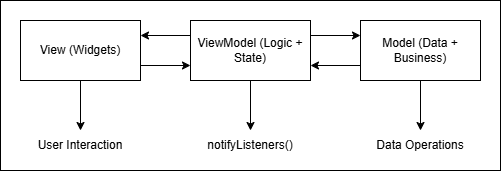

The diagram above was exported from draw.io. Its source (the exported page's mxGraphModel, read from the mxfile embedded in the PNG):
<mxGraphModel dx="784" dy="1136" grid="1" gridSize="10" guides="1" tooltips="1" connect="1" arrows="1" fold="1" page="1" pageScale="1" pageWidth="850" pageHeight="1100" math="0" shadow="0">
  <root>
    <mxCell id="0" />
    <mxCell id="1" parent="0" />
    <mxCell id="gmS9jU4d-0BPE8kPHanY-1" parent="1" style="rounded=0;whiteSpace=wrap;html=1;" value="" vertex="1">
      <mxGeometry height="170" width="500" x="280" y="130" as="geometry" />
    </mxCell>
    <mxCell id="gmS9jU4d-0BPE8kPHanY-2" edge="1" parent="1" source="gmS9jU4d-0BPE8kPHanY-4" style="edgeStyle=orthogonalEdgeStyle;rounded=0;orthogonalLoop=1;jettySize=auto;html=1;exitX=1;exitY=0.75;exitDx=0;exitDy=0;entryX=0;entryY=0.75;entryDx=0;entryDy=0;" target="gmS9jU4d-0BPE8kPHanY-8">
      <mxGeometry relative="1" as="geometry" />
    </mxCell>
    <mxCell id="gmS9jU4d-0BPE8kPHanY-3" edge="1" parent="1" source="gmS9jU4d-0BPE8kPHanY-4" style="edgeStyle=orthogonalEdgeStyle;rounded=0;orthogonalLoop=1;jettySize=auto;html=1;exitX=0.5;exitY=1;exitDx=0;exitDy=0;" target="gmS9jU4d-0BPE8kPHanY-12">
      <mxGeometry relative="1" as="geometry" />
    </mxCell>
    <mxCell id="gmS9jU4d-0BPE8kPHanY-4" parent="1" style="rounded=0;whiteSpace=wrap;html=1;" value="View (Widgets)" vertex="1">
      <mxGeometry height="60" width="120" x="300" y="150" as="geometry" />
    </mxCell>
    <mxCell id="gmS9jU4d-0BPE8kPHanY-5" edge="1" parent="1" source="gmS9jU4d-0BPE8kPHanY-8" style="edgeStyle=orthogonalEdgeStyle;rounded=0;orthogonalLoop=1;jettySize=auto;html=1;exitX=0;exitY=0.25;exitDx=0;exitDy=0;entryX=1;entryY=0.25;entryDx=0;entryDy=0;" target="gmS9jU4d-0BPE8kPHanY-4">
      <mxGeometry relative="1" as="geometry" />
    </mxCell>
    <mxCell id="gmS9jU4d-0BPE8kPHanY-6" edge="1" parent="1" source="gmS9jU4d-0BPE8kPHanY-8" style="edgeStyle=orthogonalEdgeStyle;rounded=0;orthogonalLoop=1;jettySize=auto;html=1;exitX=1;exitY=0.25;exitDx=0;exitDy=0;entryX=0;entryY=0.25;entryDx=0;entryDy=0;" target="gmS9jU4d-0BPE8kPHanY-11">
      <mxGeometry relative="1" as="geometry" />
    </mxCell>
    <mxCell id="gmS9jU4d-0BPE8kPHanY-7" edge="1" parent="1" source="gmS9jU4d-0BPE8kPHanY-8" style="edgeStyle=orthogonalEdgeStyle;rounded=0;orthogonalLoop=1;jettySize=auto;html=1;exitX=0.5;exitY=1;exitDx=0;exitDy=0;entryX=0.5;entryY=0;entryDx=0;entryDy=0;" target="gmS9jU4d-0BPE8kPHanY-13">
      <mxGeometry relative="1" as="geometry" />
    </mxCell>
    <mxCell id="gmS9jU4d-0BPE8kPHanY-8" parent="1" style="rounded=0;whiteSpace=wrap;html=1;" value="ViewModel (Logic + State)" vertex="1">
      <mxGeometry height="60" width="120" x="470" y="150" as="geometry" />
    </mxCell>
    <mxCell id="gmS9jU4d-0BPE8kPHanY-9" edge="1" parent="1" source="gmS9jU4d-0BPE8kPHanY-11" style="edgeStyle=orthogonalEdgeStyle;rounded=0;orthogonalLoop=1;jettySize=auto;html=1;exitX=0;exitY=0.75;exitDx=0;exitDy=0;entryX=1;entryY=0.75;entryDx=0;entryDy=0;" target="gmS9jU4d-0BPE8kPHanY-8">
      <mxGeometry relative="1" as="geometry" />
    </mxCell>
    <mxCell id="gmS9jU4d-0BPE8kPHanY-10" edge="1" parent="1" source="gmS9jU4d-0BPE8kPHanY-11" style="edgeStyle=orthogonalEdgeStyle;rounded=0;orthogonalLoop=1;jettySize=auto;html=1;exitX=0.5;exitY=1;exitDx=0;exitDy=0;entryX=0.5;entryY=0;entryDx=0;entryDy=0;" target="gmS9jU4d-0BPE8kPHanY-14">
      <mxGeometry relative="1" as="geometry" />
    </mxCell>
    <mxCell id="gmS9jU4d-0BPE8kPHanY-11" parent="1" style="rounded=0;whiteSpace=wrap;html=1;" value="Model (Data + Business)" vertex="1">
      <mxGeometry height="60" width="120" x="640" y="150" as="geometry" />
    </mxCell>
    <mxCell id="gmS9jU4d-0BPE8kPHanY-12" parent="1" style="text;html=1;whiteSpace=wrap;strokeColor=none;fillColor=none;align=center;verticalAlign=middle;rounded=0;" value="User Interaction" vertex="1">
      <mxGeometry height="30" width="120" x="300" y="260" as="geometry" />
    </mxCell>
    <mxCell id="gmS9jU4d-0BPE8kPHanY-13" parent="1" style="text;html=1;whiteSpace=wrap;strokeColor=none;fillColor=none;align=center;verticalAlign=middle;rounded=0;" value="notifyListeners()" vertex="1">
      <mxGeometry height="30" width="120" x="470" y="260" as="geometry" />
    </mxCell>
    <mxCell id="gmS9jU4d-0BPE8kPHanY-14" parent="1" style="text;html=1;whiteSpace=wrap;strokeColor=none;fillColor=none;align=center;verticalAlign=middle;rounded=0;" value="Data Operations" vertex="1">
      <mxGeometry height="30" width="120" x="640" y="260" as="geometry" />
    </mxCell>
  </root>
</mxGraphModel>